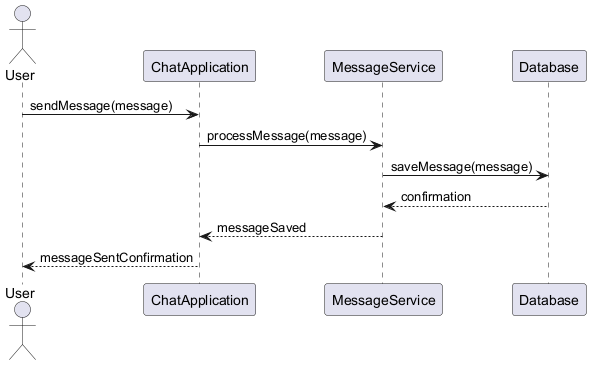

The diagram above was rendered by PlantUML. Its source (embedded in the PNG):
@startuml
actor User
participant ChatApplication
participant MessageService
participant Database

User -> ChatApplication: sendMessage(message)
ChatApplication -> MessageService: processMessage(message)
MessageService -> Database: saveMessage(message)
Database --> MessageService: confirmation
MessageService --> ChatApplication: messageSaved
ChatApplication --> User: messageSentConfirmation
@enduml